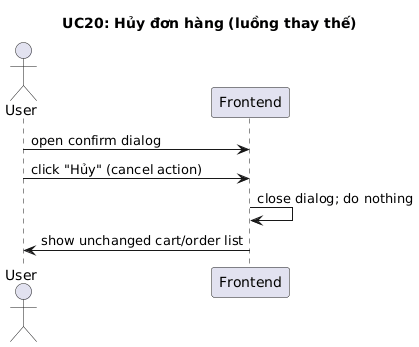

The diagram above was rendered by PlantUML. Its source (embedded in the PNG):
@startuml
title UC20: Hủy đơn hàng (luồng thay thế)

actor User
participant Frontend
User -> Frontend: open confirm dialog
User -> Frontend: click "Hủy" (cancel action)
Frontend -> Frontend: close dialog; do nothing
Frontend -> User: show unchanged cart/order list
@enduml